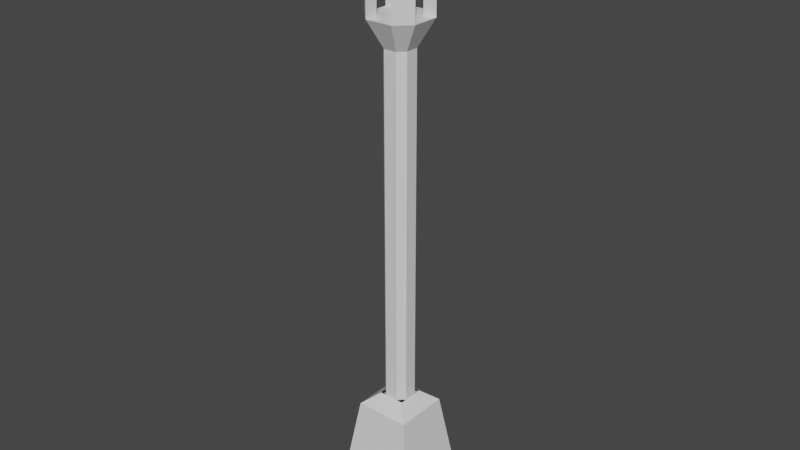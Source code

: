 # Source: Lamp.blend  (saved by Blender 2.82.7; exported with 4.5.12 LTS)
import bpy
from mathutils import Matrix  # noqa: F401  (used for matrix-valued properties, if any)

bpy.ops.wm.read_factory_settings(use_empty=True)
scene = bpy.context.scene
scene.name = 'Scene'

# ---- collections
col_collection = bpy.data.collections.new('Collection'); scene.collection.children.link(col_collection)

# ---- materials (node trees are filled in below, after node groups)
mat_material = bpy.data.materials.new('Material')
mat_material.alpha_threshold = 0.0
mat_material.use_transparent_shadow = False
mat_material.line_color = (0.0, 0.0, 0.0, 1.0)

# ---- material node trees
mat_material.use_nodes = True; mat_material.node_tree.nodes.clear()
_N = mat_material.node_tree.nodes; _L = mat_material.node_tree.links
n0 = _N.new('ShaderNodeOutputMaterial'); n0.name = 'Material Output'; n0.location = (300, 300)
n1 = _N.new('ShaderNodeBsdfPrincipled'); n1.name = 'Principled BSDF'; n1.location = (10, 300)
n1.distribution = 'GGX'
n1.subsurface_method = 'BURLEY'
n1.inputs[2].default_value = 0.4
n1.inputs[3].default_value = 1.45
n1.inputs[27].default_value = (0.0, 0.0, 0.0, 1.0)
n1.inputs[28].default_value = 1.0
_L.new(n1.outputs[0], n0.inputs[0])
n0.is_active_output = True

# ---- world
world_world = bpy.data.worlds.new('World'); scene.world = world_world
world_world.use_nodes = True; world_world.node_tree.nodes.clear()
_N = world_world.node_tree.nodes; _L = world_world.node_tree.links
n0 = _N.new('ShaderNodeOutputWorld'); n0.name = 'World Output'; n0.location = (300, 300)
n1 = _N.new('ShaderNodeBackground'); n1.name = 'Background'; n1.location = (10, 300)
n1.inputs[0].default_value = (0.05088, 0.05088, 0.05088, 1.0)
_L.new(n1.outputs[0], n0.inputs[0])
n0.is_active_output = True
world_world.color = (0.05088, 0.05088, 0.05088)
world_world.use_sun_shadow = False
world_world.sun_shadow_jitter_overblur = 0.0

# ---- meshes
me_cube = bpy.data.meshes.new('Cube')
me_cube.from_pydata([(1.0, 1.0, -1.0), (1.0, -1.0, -1.0), (-1.0, 1.0, -1.0), (-1.0, -1.0, -1.0), (0.3037, 0.3037, 1.228), (0.6362, 0.6362, 1.013), (0.3037, -0.3037, 1.228), (0.6362, -0.6362, 1.013), (-0.3037, 0.3037, 1.228), (-0.6362, 0.6362, 1.013), (-0.3037, -0.3037, 1.228), (-0.6362, -0.6362, 1.013), (0.0, 1.0, -1.0), (0.0, -1.0, -1.0), (0.0, -0.3037, 1.228), (0.0, -0.6362, 1.013), (0.0, 0.3037, 1.228), (0.0, 0.6362, 1.013), (0.0, -0.3037, 7.73), (0.0, 0.3037, 7.73), (0.0, -0.6347, 8.23), (0.0, 0.6347, 8.23), (-1.0, 0.0, -1.0), (1.0, 0.0, -1.0), (0.3037, 0.0, 1.228), (0.6362, 0.0, 1.013), (-0.3037, 0.0, 1.228), (-0.6362, 0.0, 1.013), (0.3037, 0.0, 7.73), (-0.3037, 0.0, 7.73), (0.6347, 0.0, 8.23), (-0.6347, 0.0, 8.23), (0.0, 0.0, 8.23), (0.0, 0.0, -1.0), (-0.5, 1.0, -1.0), (-0.1518, -0.3037, 1.228), (-0.3181, 0.6362, 1.013), (-0.1518, -0.3037, 7.73), (-0.3174, -0.6347, 8.23), (-0.5, -1.0, -1.0), (-0.3181, -0.6362, 1.013), (-0.1518, 0.3037, 1.228), (-0.1518, 0.3037, 7.73), (-0.3174, 0.6347, 8.23), (-0.5, 0.0, -1.0), (-0.3174, 0.0, 8.23), (0.5, -1.0, -1.0), (0.3181, -0.6362, 1.013), (0.1518, 0.3037, 1.228), (0.1518, 0.3037, 7.73), (0.3174, 0.6347, 8.23), (0.5, 1.0, -1.0), (0.1518, -0.3037, 1.228), (0.3181, 0.6362, 1.013), (0.1518, -0.3037, 7.73), (0.3174, -0.6347, 8.23), (0.3174, 0.0, 8.23), (0.5, 0.0, -1.0), (1.0, 0.5, -1.0), (0.6362, 0.3181, 1.013), (-0.3037, 0.1518, 1.228), (-0.3037, 0.1518, 7.73), (-0.6347, 0.3174, 8.23), (-1.0, 0.5, -1.0), (0.3037, 0.1518, 1.228), (-0.6362, 0.3181, 1.013), (0.3037, 0.1518, 7.73), (0.6347, 0.3174, 8.23), (0.0, 0.3174, 8.23), (0.0, 0.5, -1.0), (-0.3174, 0.3174, 8.23), (-0.5, 0.5, -1.0), (0.5, 0.5, -1.0), (0.3174, 0.3174, 8.23), (-1.0, -0.5, -1.0), (0.3037, -0.1518, 1.228), (-0.6362, -0.3181, 1.013), (0.3037, -0.1518, 7.73), (0.6347, -0.3174, 8.23), (0.0, -0.3174, 8.23), (0.0, -0.5, -1.0), (1.0, -0.5, -1.0), (0.6362, -0.3181, 1.013), (-0.3037, -0.1518, 1.228), (-0.3037, -0.1518, 7.73), (-0.6347, -0.3174, 8.23), (-0.5, -0.5, -1.0), (-0.3174, -0.3174, 8.23), (0.3174, -0.3174, 8.23), (0.5, -0.5, -1.0), (-0.3174, -0.6347, 9.83), (0.6347, -0.3174, 9.83), (-0.6347, 0.3174, 9.83), (0.3174, 0.6347, 9.83), (-0.3174, 0.6347, 9.83), (-0.3174, -0.3174, 9.83), (0.3174, -0.6347, 9.83), (0.3174, -0.3174, 9.83), (0.6347, 0.3174, 9.83), (-0.3174, 0.3174, 9.83), (0.3174, 0.3174, 9.83), (-0.6347, -0.3174, 9.83), (-0.3174, -0.3174, 10.25), (0.3174, -0.3174, 10.25), (-0.3174, 0.3174, 10.25), (0.3174, 0.3174, 10.25)], [], [(39, 40, 11, 3), (63, 65, 9, 2), (89, 81, 1, 46), (81, 82, 7, 1), (35, 10, 11, 40), (75, 6, 7, 82), (60, 8, 9, 65), (48, 4, 5, 53), (51, 53, 5, 0), (87, 85, 101, 95), (37, 18, 20, 38), (88, 79, 20, 55), (35, 14, 18, 37), (49, 19, 21, 50), (34, 36, 17, 12), (41, 16, 17, 36), (52, 14, 15, 47), (48, 16, 19, 49), (86, 80, 13, 39), (46, 47, 15, 13), (71, 69, 33, 44), (73, 68, 32, 56), (61, 29, 31, 62), (77, 28, 30, 78), (70, 62, 31, 45), (75, 24, 28, 77), (60, 26, 29, 61), (83, 26, 27, 76), (64, 24, 25, 59), (58, 59, 25, 23), (72, 58, 23, 57), (74, 76, 27, 22), (68, 70, 45, 32), (63, 71, 44, 22), (74, 86, 39, 3), (8, 41, 36, 9), (2, 9, 36, 34), (79, 87, 38, 20), (19, 42, 43, 21), (14, 35, 40, 15), (16, 41, 42, 19), (13, 15, 40, 39), (69, 72, 57, 33), (67, 73, 56, 30), (1, 7, 47, 46), (6, 52, 47, 7), (18, 54, 55, 20), (14, 52, 54, 18), (12, 17, 53, 51), (16, 48, 53, 17), (80, 89, 46, 13), (12, 51, 72, 69), (2, 34, 71, 63), (21, 43, 70, 68), (51, 0, 58, 72), (0, 5, 59, 58), (4, 64, 59, 5), (50, 21, 68, 73), (34, 12, 69, 71), (28, 66, 67, 30), (24, 64, 66, 28), (26, 60, 65, 27), (22, 27, 65, 63), (33, 57, 89, 80), (30, 56, 88, 78), (32, 45, 87, 79), (22, 44, 86, 74), (3, 11, 76, 74), (10, 83, 76, 11), (44, 33, 80, 86), (56, 32, 79, 88), (29, 84, 85, 31), (45, 31, 85, 87), (26, 83, 84, 29), (24, 75, 82, 25), (23, 25, 82, 81), (57, 23, 81, 89), (55, 54, 77, 78), (50, 67, 66, 49), (43, 42, 61, 62), (38, 85, 84, 37), (50, 73, 100, 93), (38, 87, 95, 90), (73, 67, 98, 100), (88, 55, 96, 97), (91, 96, 55, 78), (62, 70, 99, 92), (98, 67, 50, 93), (78, 88, 97, 91), (70, 43, 94, 99), (92, 94, 43, 62), (101, 85, 38, 90), (42, 41, 60, 61), (37, 84, 83, 35), (54, 52, 75, 77), (49, 66, 64, 48), (93, 105, 98), (102, 101, 90), (103, 102, 90, 96), (92, 104, 94), (104, 105, 93, 94), (104, 92, 101, 102), (105, 103, 91, 98), (105, 104, 102, 103), (103, 96, 91)])
_uv = me_cube.uv_layers.new(name='UVMap')
_uv.uv.foreach_set('vector', [0.375, 0.9375, 0.6009, 0.9375, 0.6009, 1.0, 0.375, 1.0, 0.375, 0.1875, 0.6009, 0.1875, 0.6009, 0.25, 0.375, 0.25, 0.3125, 0.6875, 0.375, 0.6875, 0.375, 0.75, 0.3125, 0.75, 0.375, 0.6875, 0.6009, 0.6875, 0.6009, 0.75, 0.375, 0.75, 0.7897, 0.7044, 0.8294, 0.7044, 0.875, 0.75, 0.8125, 0.75, 0.6706, 0.6647, 0.6706, 0.7044, 0.6009, 0.75, 0.6009, 0.6875, 0.8294, 0.5853, 0.8294, 0.5456, 0.875, 0.5, 0.875, 0.5625, 0.7103, 0.5456, 0.6706, 0.5456, 0.625, 0.5, 0.6875, 0.5, 0.375, 0.4375, 0.6009, 0.4375, 0.6009, 0.5, 0.375, 0.5, 0.7897, 0.6647, 0.8294, 0.6647, 0.8294, 0.6647, 0.7897, 0.6647, 0.7897, 0.7044, 0.75, 0.7044, 0.75, 0.7044, 0.7897, 0.7044, 0.7103, 0.6647, 0.75, 0.6647, 0.75, 0.7044, 0.7103, 0.7044, 0.7897, 0.7044, 0.75, 0.7044, 0.75, 0.7044, 0.7897, 0.7044, 0.7103, 0.5456, 0.75, 0.5456, 0.75, 0.5456, 0.7103, 0.5456, 0.375, 0.3125, 0.6009, 0.3125, 0.6009, 0.375, 0.375, 0.375, 0.7897, 0.5456, 0.75, 0.5456, 0.75, 0.5, 0.8125, 0.5, 0.7103, 0.7044, 0.75, 0.7044, 0.75, 0.75, 0.6875, 0.75, 0.7103, 0.5456, 0.75, 0.5456, 0.75, 0.5456, 0.7103, 0.5456, 0.1875, 0.6875, 0.25, 0.6875, 0.25, 0.75, 0.1875, 0.75, 0.375, 0.8125, 0.6009, 0.8125, 0.6009, 0.875, 0.375, 0.875, 0.1875, 0.5625, 0.25, 0.5625, 0.25, 0.625, 0.1875, 0.625, 0.7103, 0.5853, 0.75, 0.5853, 0.75, 0.625, 0.7103, 0.625, 0.8294, 0.5853, 0.8294, 0.625, 0.8294, 0.625, 0.8294, 0.5853, 0.6706, 0.6647, 0.6706, 0.625, 0.6706, 0.625, 0.6706, 0.6647, 0.7897, 0.5853, 0.8294, 0.5853, 0.8294, 0.625, 0.7897, 0.625, 0.6706, 0.6647, 0.6706, 0.625, 0.6706, 0.625, 0.6706, 0.6647, 0.8294, 0.5853, 0.8294, 0.625, 0.8294, 0.625, 0.8294, 0.5853, 0.8294, 0.6647, 0.8294, 0.625, 0.875, 0.625, 0.875, 0.6875, 0.6706, 0.5853, 0.6706, 0.625, 0.6009, 0.625, 0.6009, 0.5625, 0.375, 0.5625, 0.6009, 0.5625, 0.6009, 0.625, 0.375, 0.625, 0.3125, 0.5625, 0.375, 0.5625, 0.375, 0.625, 0.3125, 0.625, 0.375, 0.0625, 0.6009, 0.0625, 0.6009, 0.125, 0.375, 0.125, 0.75, 0.5853, 0.7897, 0.5853, 0.7897, 0.625, 0.75, 0.625, 0.125, 0.5625, 0.1875, 0.5625, 0.1875, 0.625, 0.125, 0.625, 0.125, 0.6875, 0.1875, 0.6875, 0.1875, 0.75, 0.125, 0.75, 0.8294, 0.5456, 0.7897, 0.5456, 0.8125, 0.5, 0.875, 0.5, 0.375, 0.25, 0.6009, 0.25, 0.6009, 0.3125, 0.375, 0.3125, 0.75, 0.6647, 0.7897, 0.6647, 0.7897, 0.7044, 0.75, 0.7044, 0.75, 0.5456, 0.7897, 0.5456, 0.7897, 0.5456, 0.75, 0.5456, 0.75, 0.7044, 0.7897, 0.7044, 0.8125, 0.75, 0.75, 0.75, 0.75, 0.5456, 0.7897, 0.5456, 0.7897, 0.5456, 0.75, 0.5456, 0.375, 0.875, 0.6009, 0.875, 0.6009, 0.9375, 0.375, 0.9375, 0.25, 0.5625, 0.3125, 0.5625, 0.3125, 0.625, 0.25, 0.625, 0.6706, 0.5853, 0.7103, 0.5853, 0.7103, 0.625, 0.6706, 0.625, 0.375, 0.75, 0.6009, 0.75, 0.6009, 0.8125, 0.375, 0.8125, 0.6706, 0.7044, 0.7103, 0.7044, 0.6875, 0.75, 0.625, 0.75, 0.75, 0.7044, 0.7103, 0.7044, 0.7103, 0.7044, 0.75, 0.7044, 0.75, 0.7044, 0.7103, 0.7044, 0.7103, 0.7044, 0.75, 0.7044, 0.375, 0.375, 0.6009, 0.375, 0.6009, 0.4375, 0.375, 0.4375, 0.75, 0.5456, 0.7103, 0.5456, 0.6875, 0.5, 0.75, 0.5, 0.25, 0.6875, 0.3125, 0.6875, 0.3125, 0.75, 0.25, 0.75, 0.25, 0.5, 0.3125, 0.5, 0.3125, 0.5625, 0.25, 0.5625, 0.125, 0.5, 0.1875, 0.5, 0.1875, 0.5625, 0.125, 0.5625, 0.75, 0.5456, 0.7897, 0.5456, 0.7897, 0.5853, 0.75, 0.5853, 0.3125, 0.5, 0.375, 0.5, 0.375, 0.5625, 0.3125, 0.5625, 0.375, 0.5, 0.6009, 0.5, 0.6009, 0.5625, 0.375, 0.5625, 0.6706, 0.5456, 0.6706, 0.5853, 0.6009, 0.5625, 0.6009, 0.5, 0.7103, 0.5456, 0.75, 0.5456, 0.75, 0.5853, 0.7103, 0.5853, 0.1875, 0.5, 0.25, 0.5, 0.25, 0.5625, 0.1875, 0.5625, 0.6706, 0.625, 0.6706, 0.5853, 0.6706, 0.5853, 0.6706, 0.625, 0.6706, 0.625, 0.6706, 0.5853, 0.6706, 0.5853, 0.6706, 0.625, 0.8294, 0.625, 0.8294, 0.5853, 0.875, 0.5625, 0.875, 0.625, 0.375, 0.125, 0.6009, 0.125, 0.6009, 0.1875, 0.375, 0.1875, 0.25, 0.625, 0.3125, 0.625, 0.3125, 0.6875, 0.25, 0.6875, 0.6706, 0.625, 0.7103, 0.625, 0.7103, 0.6647, 0.6706, 0.6647, 0.75, 0.625, 0.7897, 0.625, 0.7897, 0.6647, 0.75, 0.6647, 0.125, 0.625, 0.1875, 0.625, 0.1875, 0.6875, 0.125, 0.6875, 0.375, 0.0, 0.6009, 0.0, 0.6009, 0.0625, 0.375, 0.0625, 0.8294, 0.7044, 0.8294, 0.6647, 0.875, 0.6875, 0.875, 0.75, 0.1875, 0.625, 0.25, 0.625, 0.25, 0.6875, 0.1875, 0.6875, 0.7103, 0.625, 0.75, 0.625, 0.75, 0.6647, 0.7103, 0.6647, 0.8294, 0.625, 0.8294, 0.6647, 0.8294, 0.6647, 0.8294, 0.625, 0.7897, 0.625, 0.8294, 0.625, 0.8294, 0.6647, 0.7897, 0.6647, 0.8294, 0.625, 0.8294, 0.6647, 0.8294, 0.6647, 0.8294, 0.625, 0.6706, 0.625, 0.6706, 0.6647, 0.6009, 0.6875, 0.6009, 0.625, 0.375, 0.625, 0.6009, 0.625, 0.6009, 0.6875, 0.375, 0.6875, 0.3125, 0.625, 0.375, 0.625, 0.375, 0.6875, 0.3125, 0.6875, 0.7103, 0.7044, 0.7103, 0.7044, 0.6706, 0.6647, 0.6706, 0.6647, 0.7103, 0.5456, 0.6706, 0.5853, 0.6706, 0.5853, 0.7103, 0.5456, 0.7897, 0.5456, 0.7897, 0.5456, 0.8294, 0.5853, 0.8294, 0.5853, 0.7897, 0.7044, 0.8294, 0.6647, 0.8294, 0.6647, 0.7897, 0.7044, 0.7103, 0.5456, 0.7103, 0.5853, 0.7103, 0.5853, 0.7103, 0.5456, 0.7897, 0.7044, 0.7897, 0.6647, 0.7897, 0.6647, 0.7897, 0.7044, 0.7103, 0.5853, 0.6706, 0.5853, 0.6706, 0.5853, 0.7103, 0.5853, 0.7103, 0.6647, 0.7103, 0.7044, 0.7103, 0.7044, 0.7103, 0.6647, 0.6706, 0.6647, 0.7103, 0.7044, 0.7103, 0.7044, 0.6706, 0.6647, 0.8294, 0.5853, 0.7897, 0.5853, 0.7897, 0.5853, 0.8294, 0.5853, 0.6706, 0.5853, 0.6706, 0.5853, 0.7103, 0.5456, 0.7103, 0.5456, 0.6706, 0.6647, 0.7103, 0.6647, 0.7103, 0.6647, 0.6706, 0.6647, 0.7897, 0.5853, 0.7897, 0.5456, 0.7897, 0.5456, 0.7897, 0.5853, 0.8294, 0.5853, 0.7897, 0.5456, 0.7897, 0.5456, 0.8294, 0.5853, 0.8294, 0.6647, 0.8294, 0.6647, 0.7897, 0.7044, 0.7897, 0.7044, 0.7897, 0.5456, 0.7897, 0.5456, 0.8294, 0.5853, 0.8294, 0.5853, 0.7897, 0.7044, 0.8294, 0.6647, 0.8294, 0.6647, 0.7897, 0.7044, 0.7103, 0.7044, 0.7103, 0.7044, 0.6706, 0.6647, 0.6706, 0.6647, 0.7103, 0.5456, 0.6706, 0.5853, 0.6706, 0.5853, 0.7103, 0.5456, 0.7103, 0.5456, 0.7103, 0.5853, 0.6706, 0.5853, 0.7897, 0.6647, 0.8294, 0.6647, 0.7897, 0.7044, 0.7103, 0.6647, 0.7897, 0.6647, 0.0, 0.0, 0.0, 0.0, 0.8294, 0.5853, 0.7897, 0.5853, 0.7897, 0.5456, 0.7897, 0.5853, 0.7103, 0.5853, 0.0, 0.0, 0.0, 0.0, 0.7897, 0.5853, 0.0, 0.0, 0.0, 0.0, 0.7897, 0.6647, 0.7103, 0.5853, 0.7103, 0.6647, 0.0, 0.0, 0.0, 0.0, 0.7103, 0.5853, 0.7897, 0.5853, 0.7897, 0.6647, 0.7103, 0.6647, 0.7103, 0.6647, 0.7103, 0.7044, 0.6706, 0.6647])
me_cube.materials.append(mat_material)
me_cube.use_remesh_preserve_volume = False
me_cube.use_remesh_preserve_attributes = False
me_cube.use_mirror_vertex_groups = False
me_cube.update()

# ---- objects
ob_cube = bpy.data.objects.new('Cube', me_cube)

# ---- transforms, parenting, visibility, modifiers, constraints
ob_cube.location = (0.0, 0.0, 0.9147)
ob_cube.scale = (0.8, 0.8, 1.0)
ob_cube.lock_rotations_4d = False
ob_cube.empty_display_type = 'ARROWS'
ob_cube.lineart.crease_threshold = 0.0

# ---- collection membership
col_collection.objects.link(ob_cube)

# ---- scene / render settings (as saved in the file)
scene.frame_start = 1; scene.frame_end = 250; scene.frame_set(1)
scene.render.engine = 'BLENDER_EEVEE_NEXT'
scene.cycles.use_denoising = False
scene.cycles.samples = 128
scene.cycles.sampling_pattern = 'TABULATED_SOBOL'
scene.cycles.use_adaptive_sampling = False
scene.cycles.use_light_tree = False
scene.view_settings.view_transform = 'Filmic'
bpy.context.view_layer.update()

# ---- added for rendering (the .blend has no active camera and no usable light): camera, sun
cam_auto = bpy.data.cameras.new('AutoCamera')
cam_auto.lens = 50.0
cam_auto.sensor_width = 36.0
cam_auto.clip_end = 1000.0
ob_auto_camera = bpy.data.objects.new('AutoCamera', cam_auto)
scene.collection.objects.link(ob_auto_camera)
ob_auto_camera.location = (10.6162, -12.7394, 14.032)
ob_auto_camera.rotation_euler = (1.09748, -7.21219e-08, 0.694738)
scene.camera = ob_auto_camera
light_auto_sun = bpy.data.lights.new('AutoSun', 'SUN')
light_auto_sun.energy = 3.0
light_auto_sun.angle = 0.0523599
ob_auto_sun = bpy.data.objects.new('AutoSun', light_auto_sun)
scene.collection.objects.link(ob_auto_sun)
ob_auto_sun.rotation_euler = (0.872665, 0.174533, 0.523599)
bpy.context.view_layer.update()
